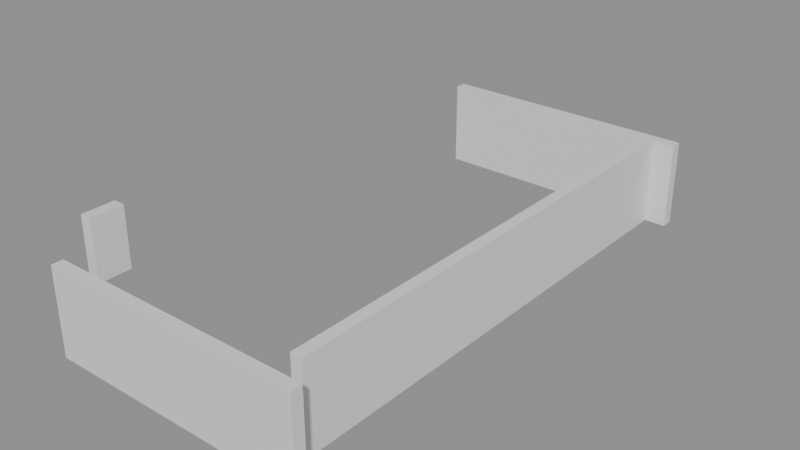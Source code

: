 # Source: building_lego.blend  (saved by Blender 5.0.119; exported with 4.5.12 LTS)
import bpy
from mathutils import Matrix  # noqa: F401  (used for matrix-valued properties, if any)

bpy.ops.wm.read_factory_settings(use_empty=True)
scene = bpy.context.scene
scene.name = 'Scene'

# ---- collections
col_01_paredes_externas = bpy.data.collections.new('01_Paredes_Externas'); scene.collection.children.link(col_01_paredes_externas)

# ---- materials (node trees are filled in below, after node groups)
mat_mat_parede_externa = bpy.data.materials.new('Mat_Parede_Externa')

# ---- material node trees
mat_mat_parede_externa.use_nodes = True; mat_mat_parede_externa.node_tree.nodes.clear()
_N = mat_mat_parede_externa.node_tree.nodes; _L = mat_mat_parede_externa.node_tree.links
n0 = _N.new('ShaderNodeBsdfPrincipled'); n0.name = 'BSDF - Pré-fundamentado'; n0.location = (-200, 100)
n1 = _N.new('ShaderNodeOutputMaterial'); n1.name = 'Saída de material'; n1.location = (200, 100)
_L.new(n0.outputs[0], n1.inputs[0])
n1.is_active_output = True

# ---- meshes
me_bloco_dungeon_wall_4792_1503_z_22 = bpy.data.meshes.new('Bloco_dungeon_wall_4792_1503_z-22')
me_bloco_dungeon_wall_4792_1503_z_22.from_pydata([(-0.5, -0.175, -1.32), (0.5, -0.175, -1.32), (0.5, 0.175, -1.32), (-0.5, 0.175, -1.32), (-0.5, -0.175, 1.32), (0.5, -0.175, 1.32), (0.5, 0.175, 1.32), (-0.5, 0.175, 1.32)], [], [(0, 1, 2, 3), (4, 7, 6, 5), (0, 4, 5, 1), (2, 6, 7, 3), (0, 3, 7, 4), (1, 5, 6, 2)])
me_bloco_dungeon_wall_4792_1503_z_22.materials.append(mat_mat_parede_externa)
me_bloco_dungeon_wall_4792_1503_z_22.update()
me_bloco_dungeon_wall_4793_1503_z_22 = bpy.data.meshes.new('Bloco_dungeon_wall_4793_1503_z-22')
me_bloco_dungeon_wall_4793_1503_z_22.from_pydata([(-0.5, -0.175, -1.32), (0.5, -0.175, -1.32), (0.5, 0.175, -1.32), (-0.5, 0.175, -1.32), (-0.5, -0.175, 1.32), (0.5, -0.175, 1.32), (0.5, 0.175, 1.32), (-0.5, 0.175, 1.32)], [], [(0, 1, 2, 3), (4, 7, 6, 5), (0, 4, 5, 1), (2, 6, 7, 3), (0, 3, 7, 4), (1, 5, 6, 2)])
me_bloco_dungeon_wall_4793_1503_z_22.materials.append(mat_mat_parede_externa)
me_bloco_dungeon_wall_4793_1503_z_22.update()
me_bloco_dungeon_wall_4794_1503_z_22 = bpy.data.meshes.new('Bloco_dungeon_wall_4794_1503_z-22')
me_bloco_dungeon_wall_4794_1503_z_22.from_pydata([(-0.5, -0.175, -1.32), (0.5, -0.175, -1.32), (0.5, 0.175, -1.32), (-0.5, 0.175, -1.32), (-0.5, -0.175, 1.32), (0.5, -0.175, 1.32), (0.5, 0.175, 1.32), (-0.5, 0.175, 1.32)], [], [(0, 1, 2, 3), (4, 7, 6, 5), (0, 4, 5, 1), (2, 6, 7, 3), (0, 3, 7, 4), (1, 5, 6, 2)])
me_bloco_dungeon_wall_4794_1503_z_22.materials.append(mat_mat_parede_externa)
me_bloco_dungeon_wall_4794_1503_z_22.update()
me_bloco_dungeon_wall_4795_1503_z_22 = bpy.data.meshes.new('Bloco_dungeon_wall_4795_1503_z-22')
me_bloco_dungeon_wall_4795_1503_z_22.from_pydata([(-0.5, -0.175, -1.32), (0.5, -0.175, -1.32), (0.5, 0.175, -1.32), (-0.5, 0.175, -1.32), (-0.5, -0.175, 1.32), (0.5, -0.175, 1.32), (0.5, 0.175, 1.32), (-0.5, 0.175, 1.32)], [], [(0, 1, 2, 3), (4, 7, 6, 5), (0, 4, 5, 1), (2, 6, 7, 3), (0, 3, 7, 4), (1, 5, 6, 2)])
me_bloco_dungeon_wall_4795_1503_z_22.materials.append(mat_mat_parede_externa)
me_bloco_dungeon_wall_4795_1503_z_22.update()
me_bloco_dungeon_wall_4796_1503_z_22 = bpy.data.meshes.new('Bloco_dungeon_wall_4796_1503_z-22')
me_bloco_dungeon_wall_4796_1503_z_22.from_pydata([(-0.5, -0.175, -1.32), (0.5, -0.175, -1.32), (0.5, 0.175, -1.32), (-0.5, 0.175, -1.32), (-0.5, -0.175, 1.32), (0.5, -0.175, 1.32), (0.5, 0.175, 1.32), (-0.5, 0.175, 1.32)], [], [(0, 1, 2, 3), (4, 7, 6, 5), (0, 4, 5, 1), (2, 6, 7, 3), (0, 3, 7, 4), (1, 5, 6, 2)])
me_bloco_dungeon_wall_4796_1503_z_22.materials.append(mat_mat_parede_externa)
me_bloco_dungeon_wall_4796_1503_z_22.update()
me_bloco_dungeon_wall_4797_1503_z_22 = bpy.data.meshes.new('Bloco_dungeon_wall_4797_1503_z-22')
me_bloco_dungeon_wall_4797_1503_z_22.from_pydata([(-0.5, -0.175, -1.32), (0.5, -0.175, -1.32), (0.5, 0.175, -1.32), (-0.5, 0.175, -1.32), (-0.5, -0.175, 1.32), (0.5, -0.175, 1.32), (0.5, 0.175, 1.32), (-0.5, 0.175, 1.32)], [], [(0, 1, 2, 3), (4, 7, 6, 5), (0, 4, 5, 1), (2, 6, 7, 3), (0, 3, 7, 4), (1, 5, 6, 2)])
me_bloco_dungeon_wall_4797_1503_z_22.materials.append(mat_mat_parede_externa)
me_bloco_dungeon_wall_4797_1503_z_22.update()
me_bloco_dungeon_wall_4798_1503_z_22 = bpy.data.meshes.new('Bloco_dungeon_wall_4798_1503_z-22')
me_bloco_dungeon_wall_4798_1503_z_22.from_pydata([(-0.5, -0.175, -1.32), (0.5, -0.175, -1.32), (0.5, 0.175, -1.32), (-0.5, 0.175, -1.32), (-0.5, -0.175, 1.32), (0.5, -0.175, 1.32), (0.5, 0.175, 1.32), (-0.5, 0.175, 1.32)], [], [(0, 1, 2, 3), (4, 7, 6, 5), (0, 4, 5, 1), (2, 6, 7, 3), (0, 3, 7, 4), (1, 5, 6, 2)])
me_bloco_dungeon_wall_4798_1503_z_22.materials.append(mat_mat_parede_externa)
me_bloco_dungeon_wall_4798_1503_z_22.update()
me_bloco_dungeon_wall_4799_1503_z_22 = bpy.data.meshes.new('Bloco_dungeon_wall_4799_1503_z-22')
me_bloco_dungeon_wall_4799_1503_z_22.from_pydata([(-0.5, -0.175, -1.32), (0.5, -0.175, -1.32), (0.5, 0.175, -1.32), (-0.5, 0.175, -1.32), (-0.5, -0.175, 1.32), (0.5, -0.175, 1.32), (0.5, 0.175, 1.32), (-0.5, 0.175, 1.32)], [], [(0, 1, 2, 3), (4, 7, 6, 5), (0, 4, 5, 1), (2, 6, 7, 3), (0, 3, 7, 4), (1, 5, 6, 2)])
me_bloco_dungeon_wall_4799_1503_z_22.materials.append(mat_mat_parede_externa)
me_bloco_dungeon_wall_4799_1503_z_22.update()
me_bloco_dungeon_wall_4792_1519_z_22 = bpy.data.meshes.new('Bloco_dungeon_wall_4792_1519_z-22')
me_bloco_dungeon_wall_4792_1519_z_22.from_pydata([(-0.5, -0.175, -1.32), (0.5, -0.175, -1.32), (0.5, 0.175, -1.32), (-0.5, 0.175, -1.32), (-0.5, -0.175, 1.32), (0.5, -0.175, 1.32), (0.5, 0.175, 1.32), (-0.5, 0.175, 1.32)], [], [(0, 1, 2, 3), (4, 7, 6, 5), (0, 4, 5, 1), (2, 6, 7, 3), (0, 3, 7, 4), (1, 5, 6, 2)])
me_bloco_dungeon_wall_4792_1519_z_22.materials.append(mat_mat_parede_externa)
me_bloco_dungeon_wall_4792_1519_z_22.update()
me_bloco_dungeon_wall_4793_1519_z_22 = bpy.data.meshes.new('Bloco_dungeon_wall_4793_1519_z-22')
me_bloco_dungeon_wall_4793_1519_z_22.from_pydata([(-0.5, -0.175, -1.32), (0.5, -0.175, -1.32), (0.5, 0.175, -1.32), (-0.5, 0.175, -1.32), (-0.5, -0.175, 1.32), (0.5, -0.175, 1.32), (0.5, 0.175, 1.32), (-0.5, 0.175, 1.32)], [], [(0, 1, 2, 3), (4, 7, 6, 5), (0, 4, 5, 1), (2, 6, 7, 3), (0, 3, 7, 4), (1, 5, 6, 2)])
me_bloco_dungeon_wall_4793_1519_z_22.materials.append(mat_mat_parede_externa)
me_bloco_dungeon_wall_4793_1519_z_22.update()
me_bloco_dungeon_wall_4794_1519_z_22 = bpy.data.meshes.new('Bloco_dungeon_wall_4794_1519_z-22')
me_bloco_dungeon_wall_4794_1519_z_22.from_pydata([(-0.5, -0.175, -1.32), (0.5, -0.175, -1.32), (0.5, 0.175, -1.32), (-0.5, 0.175, -1.32), (-0.5, -0.175, 1.32), (0.5, -0.175, 1.32), (0.5, 0.175, 1.32), (-0.5, 0.175, 1.32)], [], [(0, 1, 2, 3), (4, 7, 6, 5), (0, 4, 5, 1), (2, 6, 7, 3), (0, 3, 7, 4), (1, 5, 6, 2)])
me_bloco_dungeon_wall_4794_1519_z_22.materials.append(mat_mat_parede_externa)
me_bloco_dungeon_wall_4794_1519_z_22.update()
me_bloco_dungeon_wall_4795_1519_z_22 = bpy.data.meshes.new('Bloco_dungeon_wall_4795_1519_z-22')
me_bloco_dungeon_wall_4795_1519_z_22.from_pydata([(-0.5, -0.175, -1.32), (0.5, -0.175, -1.32), (0.5, 0.175, -1.32), (-0.5, 0.175, -1.32), (-0.5, -0.175, 1.32), (0.5, -0.175, 1.32), (0.5, 0.175, 1.32), (-0.5, 0.175, 1.32)], [], [(0, 1, 2, 3), (4, 7, 6, 5), (0, 4, 5, 1), (2, 6, 7, 3), (0, 3, 7, 4), (1, 5, 6, 2)])
me_bloco_dungeon_wall_4795_1519_z_22.materials.append(mat_mat_parede_externa)
me_bloco_dungeon_wall_4795_1519_z_22.update()
me_bloco_dungeon_wall_4796_1519_z_22 = bpy.data.meshes.new('Bloco_dungeon_wall_4796_1519_z-22')
me_bloco_dungeon_wall_4796_1519_z_22.from_pydata([(-0.5, -0.175, -1.32), (0.5, -0.175, -1.32), (0.5, 0.175, -1.32), (-0.5, 0.175, -1.32), (-0.5, -0.175, 1.32), (0.5, -0.175, 1.32), (0.5, 0.175, 1.32), (-0.5, 0.175, 1.32)], [], [(0, 1, 2, 3), (4, 7, 6, 5), (0, 4, 5, 1), (2, 6, 7, 3), (0, 3, 7, 4), (1, 5, 6, 2)])
me_bloco_dungeon_wall_4796_1519_z_22.materials.append(mat_mat_parede_externa)
me_bloco_dungeon_wall_4796_1519_z_22.update()
me_bloco_dungeon_wall_4797_1519_z_22 = bpy.data.meshes.new('Bloco_dungeon_wall_4797_1519_z-22')
me_bloco_dungeon_wall_4797_1519_z_22.from_pydata([(-0.5, -0.175, -1.32), (0.5, -0.175, -1.32), (0.5, 0.175, -1.32), (-0.5, 0.175, -1.32), (-0.5, -0.175, 1.32), (0.5, -0.175, 1.32), (0.5, 0.175, 1.32), (-0.5, 0.175, 1.32)], [], [(0, 1, 2, 3), (4, 7, 6, 5), (0, 4, 5, 1), (2, 6, 7, 3), (0, 3, 7, 4), (1, 5, 6, 2)])
me_bloco_dungeon_wall_4797_1519_z_22.materials.append(mat_mat_parede_externa)
me_bloco_dungeon_wall_4797_1519_z_22.update()
me_bloco_dungeon_wall_4798_1519_z_22 = bpy.data.meshes.new('Bloco_dungeon_wall_4798_1519_z-22')
me_bloco_dungeon_wall_4798_1519_z_22.from_pydata([(-0.5, -0.175, -1.32), (0.5, -0.175, -1.32), (0.5, 0.175, -1.32), (-0.5, 0.175, -1.32), (-0.5, -0.175, 1.32), (0.5, -0.175, 1.32), (0.5, 0.175, 1.32), (-0.5, 0.175, 1.32)], [], [(0, 1, 2, 3), (4, 7, 6, 5), (0, 4, 5, 1), (2, 6, 7, 3), (0, 3, 7, 4), (1, 5, 6, 2)])
me_bloco_dungeon_wall_4798_1519_z_22.materials.append(mat_mat_parede_externa)
me_bloco_dungeon_wall_4798_1519_z_22.update()
me_bloco_dungeon_wall_4799_1519_z_22 = bpy.data.meshes.new('Bloco_dungeon_wall_4799_1519_z-22')
me_bloco_dungeon_wall_4799_1519_z_22.from_pydata([(-0.5, -0.175, -1.32), (0.5, -0.175, -1.32), (0.5, 0.175, -1.32), (-0.5, 0.175, -1.32), (-0.5, -0.175, 1.32), (0.5, -0.175, 1.32), (0.5, 0.175, 1.32), (-0.5, 0.175, 1.32)], [], [(0, 1, 2, 3), (4, 7, 6, 5), (0, 4, 5, 1), (2, 6, 7, 3), (0, 3, 7, 4), (1, 5, 6, 2)])
me_bloco_dungeon_wall_4799_1519_z_22.materials.append(mat_mat_parede_externa)
me_bloco_dungeon_wall_4799_1519_z_22.update()
me_bloco_wall_torch_4792_1504_z_7 = bpy.data.meshes.new('Bloco_wall_torch_4792_1504_z-7')
me_bloco_wall_torch_4792_1504_z_7.from_pydata([(-0.175, -0.5, -0.9), (0.175, -0.5, -0.9), (0.175, 0.5, -0.9), (-0.175, 0.5, -0.9), (-0.175, -0.5, 0.9), (0.175, -0.5, 0.9), (0.175, 0.5, 0.9), (-0.175, 0.5, 0.9)], [], [(0, 1, 2, 3), (4, 7, 6, 5), (0, 4, 5, 1), (2, 6, 7, 3), (0, 3, 7, 4), (1, 5, 6, 2)])
me_bloco_wall_torch_4792_1504_z_7.materials.append(mat_mat_parede_externa)
me_bloco_wall_torch_4792_1504_z_7.update()
me_bloco_dungeon_wall_4799_1504_z_22 = bpy.data.meshes.new('Bloco_dungeon_wall_4799_1504_z-22')
me_bloco_dungeon_wall_4799_1504_z_22.from_pydata([(-0.175, -0.5, -1.32), (0.175, -0.5, -1.32), (0.175, 0.5, -1.32), (-0.175, 0.5, -1.32), (-0.175, -0.5, 1.32), (0.175, -0.5, 1.32), (0.175, 0.5, 1.32), (-0.175, 0.5, 1.32)], [], [(0, 1, 2, 3), (4, 7, 6, 5), (0, 4, 5, 1), (2, 6, 7, 3), (0, 3, 7, 4), (1, 5, 6, 2)])
me_bloco_dungeon_wall_4799_1504_z_22.materials.append(mat_mat_parede_externa)
me_bloco_dungeon_wall_4799_1504_z_22.update()
me_bloco_dungeon_wall_4799_1505_z_22 = bpy.data.meshes.new('Bloco_dungeon_wall_4799_1505_z-22')
me_bloco_dungeon_wall_4799_1505_z_22.from_pydata([(-0.175, -0.5, -1.32), (0.175, -0.5, -1.32), (0.175, 0.5, -1.32), (-0.175, 0.5, -1.32), (-0.175, -0.5, 1.32), (0.175, -0.5, 1.32), (0.175, 0.5, 1.32), (-0.175, 0.5, 1.32)], [], [(0, 1, 2, 3), (4, 7, 6, 5), (0, 4, 5, 1), (2, 6, 7, 3), (0, 3, 7, 4), (1, 5, 6, 2)])
me_bloco_dungeon_wall_4799_1505_z_22.materials.append(mat_mat_parede_externa)
me_bloco_dungeon_wall_4799_1505_z_22.update()
me_bloco_dungeon_wall_4799_1506_z_22 = bpy.data.meshes.new('Bloco_dungeon_wall_4799_1506_z-22')
me_bloco_dungeon_wall_4799_1506_z_22.from_pydata([(-0.175, -0.5, -1.32), (0.175, -0.5, -1.32), (0.175, 0.5, -1.32), (-0.175, 0.5, -1.32), (-0.175, -0.5, 1.32), (0.175, -0.5, 1.32), (0.175, 0.5, 1.32), (-0.175, 0.5, 1.32)], [], [(0, 1, 2, 3), (4, 7, 6, 5), (0, 4, 5, 1), (2, 6, 7, 3), (0, 3, 7, 4), (1, 5, 6, 2)])
me_bloco_dungeon_wall_4799_1506_z_22.materials.append(mat_mat_parede_externa)
me_bloco_dungeon_wall_4799_1506_z_22.update()
me_bloco_dungeon_wall_4799_1507_z_22 = bpy.data.meshes.new('Bloco_dungeon_wall_4799_1507_z-22')
me_bloco_dungeon_wall_4799_1507_z_22.from_pydata([(-0.175, -0.5, -1.32), (0.175, -0.5, -1.32), (0.175, 0.5, -1.32), (-0.175, 0.5, -1.32), (-0.175, -0.5, 1.32), (0.175, -0.5, 1.32), (0.175, 0.5, 1.32), (-0.175, 0.5, 1.32)], [], [(0, 1, 2, 3), (4, 7, 6, 5), (0, 4, 5, 1), (2, 6, 7, 3), (0, 3, 7, 4), (1, 5, 6, 2)])
me_bloco_dungeon_wall_4799_1507_z_22.materials.append(mat_mat_parede_externa)
me_bloco_dungeon_wall_4799_1507_z_22.update()
me_bloco_dungeon_wall_4799_1508_z_22 = bpy.data.meshes.new('Bloco_dungeon_wall_4799_1508_z-22')
me_bloco_dungeon_wall_4799_1508_z_22.from_pydata([(-0.175, -0.5, -1.32), (0.175, -0.5, -1.32), (0.175, 0.5, -1.32), (-0.175, 0.5, -1.32), (-0.175, -0.5, 1.32), (0.175, -0.5, 1.32), (0.175, 0.5, 1.32), (-0.175, 0.5, 1.32)], [], [(0, 1, 2, 3), (4, 7, 6, 5), (0, 4, 5, 1), (2, 6, 7, 3), (0, 3, 7, 4), (1, 5, 6, 2)])
me_bloco_dungeon_wall_4799_1508_z_22.materials.append(mat_mat_parede_externa)
me_bloco_dungeon_wall_4799_1508_z_22.update()
me_bloco_dungeon_wall_4799_1509_z_22 = bpy.data.meshes.new('Bloco_dungeon_wall_4799_1509_z-22')
me_bloco_dungeon_wall_4799_1509_z_22.from_pydata([(-0.175, -0.5, -1.32), (0.175, -0.5, -1.32), (0.175, 0.5, -1.32), (-0.175, 0.5, -1.32), (-0.175, -0.5, 1.32), (0.175, -0.5, 1.32), (0.175, 0.5, 1.32), (-0.175, 0.5, 1.32)], [], [(0, 1, 2, 3), (4, 7, 6, 5), (0, 4, 5, 1), (2, 6, 7, 3), (0, 3, 7, 4), (1, 5, 6, 2)])
me_bloco_dungeon_wall_4799_1509_z_22.materials.append(mat_mat_parede_externa)
me_bloco_dungeon_wall_4799_1509_z_22.update()
me_bloco_dungeon_wall_4799_1510_z_22 = bpy.data.meshes.new('Bloco_dungeon_wall_4799_1510_z-22')
me_bloco_dungeon_wall_4799_1510_z_22.from_pydata([(-0.175, -0.5, -1.32), (0.175, -0.5, -1.32), (0.175, 0.5, -1.32), (-0.175, 0.5, -1.32), (-0.175, -0.5, 1.32), (0.175, -0.5, 1.32), (0.175, 0.5, 1.32), (-0.175, 0.5, 1.32)], [], [(0, 1, 2, 3), (4, 7, 6, 5), (0, 4, 5, 1), (2, 6, 7, 3), (0, 3, 7, 4), (1, 5, 6, 2)])
me_bloco_dungeon_wall_4799_1510_z_22.materials.append(mat_mat_parede_externa)
me_bloco_dungeon_wall_4799_1510_z_22.update()
me_bloco_dungeon_wall_4799_1511_z_22 = bpy.data.meshes.new('Bloco_dungeon_wall_4799_1511_z-22')
me_bloco_dungeon_wall_4799_1511_z_22.from_pydata([(-0.175, -0.5, -1.32), (0.175, -0.5, -1.32), (0.175, 0.5, -1.32), (-0.175, 0.5, -1.32), (-0.175, -0.5, 1.32), (0.175, -0.5, 1.32), (0.175, 0.5, 1.32), (-0.175, 0.5, 1.32)], [], [(0, 1, 2, 3), (4, 7, 6, 5), (0, 4, 5, 1), (2, 6, 7, 3), (0, 3, 7, 4), (1, 5, 6, 2)])
me_bloco_dungeon_wall_4799_1511_z_22.materials.append(mat_mat_parede_externa)
me_bloco_dungeon_wall_4799_1511_z_22.update()
me_bloco_dungeon_wall_4799_1512_z_22 = bpy.data.meshes.new('Bloco_dungeon_wall_4799_1512_z-22')
me_bloco_dungeon_wall_4799_1512_z_22.from_pydata([(-0.175, -0.5, -1.32), (0.175, -0.5, -1.32), (0.175, 0.5, -1.32), (-0.175, 0.5, -1.32), (-0.175, -0.5, 1.32), (0.175, -0.5, 1.32), (0.175, 0.5, 1.32), (-0.175, 0.5, 1.32)], [], [(0, 1, 2, 3), (4, 7, 6, 5), (0, 4, 5, 1), (2, 6, 7, 3), (0, 3, 7, 4), (1, 5, 6, 2)])
me_bloco_dungeon_wall_4799_1512_z_22.materials.append(mat_mat_parede_externa)
me_bloco_dungeon_wall_4799_1512_z_22.update()
me_bloco_dungeon_wall_4799_1513_z_22 = bpy.data.meshes.new('Bloco_dungeon_wall_4799_1513_z-22')
me_bloco_dungeon_wall_4799_1513_z_22.from_pydata([(-0.175, -0.5, -1.32), (0.175, -0.5, -1.32), (0.175, 0.5, -1.32), (-0.175, 0.5, -1.32), (-0.175, -0.5, 1.32), (0.175, -0.5, 1.32), (0.175, 0.5, 1.32), (-0.175, 0.5, 1.32)], [], [(0, 1, 2, 3), (4, 7, 6, 5), (0, 4, 5, 1), (2, 6, 7, 3), (0, 3, 7, 4), (1, 5, 6, 2)])
me_bloco_dungeon_wall_4799_1513_z_22.materials.append(mat_mat_parede_externa)
me_bloco_dungeon_wall_4799_1513_z_22.update()
me_bloco_dungeon_wall_4799_1514_z_22 = bpy.data.meshes.new('Bloco_dungeon_wall_4799_1514_z-22')
me_bloco_dungeon_wall_4799_1514_z_22.from_pydata([(-0.175, -0.5, -1.32), (0.175, -0.5, -1.32), (0.175, 0.5, -1.32), (-0.175, 0.5, -1.32), (-0.175, -0.5, 1.32), (0.175, -0.5, 1.32), (0.175, 0.5, 1.32), (-0.175, 0.5, 1.32)], [], [(0, 1, 2, 3), (4, 7, 6, 5), (0, 4, 5, 1), (2, 6, 7, 3), (0, 3, 7, 4), (1, 5, 6, 2)])
me_bloco_dungeon_wall_4799_1514_z_22.materials.append(mat_mat_parede_externa)
me_bloco_dungeon_wall_4799_1514_z_22.update()
me_bloco_dungeon_wall_4799_1515_z_22 = bpy.data.meshes.new('Bloco_dungeon_wall_4799_1515_z-22')
me_bloco_dungeon_wall_4799_1515_z_22.from_pydata([(-0.175, -0.5, -1.32), (0.175, -0.5, -1.32), (0.175, 0.5, -1.32), (-0.175, 0.5, -1.32), (-0.175, -0.5, 1.32), (0.175, -0.5, 1.32), (0.175, 0.5, 1.32), (-0.175, 0.5, 1.32)], [], [(0, 1, 2, 3), (4, 7, 6, 5), (0, 4, 5, 1), (2, 6, 7, 3), (0, 3, 7, 4), (1, 5, 6, 2)])
me_bloco_dungeon_wall_4799_1515_z_22.materials.append(mat_mat_parede_externa)
me_bloco_dungeon_wall_4799_1515_z_22.update()
me_bloco_dungeon_wall_4799_1516_z_22 = bpy.data.meshes.new('Bloco_dungeon_wall_4799_1516_z-22')
me_bloco_dungeon_wall_4799_1516_z_22.from_pydata([(-0.175, -0.5, -1.32), (0.175, -0.5, -1.32), (0.175, 0.5, -1.32), (-0.175, 0.5, -1.32), (-0.175, -0.5, 1.32), (0.175, -0.5, 1.32), (0.175, 0.5, 1.32), (-0.175, 0.5, 1.32)], [], [(0, 1, 2, 3), (4, 7, 6, 5), (0, 4, 5, 1), (2, 6, 7, 3), (0, 3, 7, 4), (1, 5, 6, 2)])
me_bloco_dungeon_wall_4799_1516_z_22.materials.append(mat_mat_parede_externa)
me_bloco_dungeon_wall_4799_1516_z_22.update()
me_bloco_dungeon_wall_4799_1517_z_22 = bpy.data.meshes.new('Bloco_dungeon_wall_4799_1517_z-22')
me_bloco_dungeon_wall_4799_1517_z_22.from_pydata([(-0.175, -0.5, -1.32), (0.175, -0.5, -1.32), (0.175, 0.5, -1.32), (-0.175, 0.5, -1.32), (-0.175, -0.5, 1.32), (0.175, -0.5, 1.32), (0.175, 0.5, 1.32), (-0.175, 0.5, 1.32)], [], [(0, 1, 2, 3), (4, 7, 6, 5), (0, 4, 5, 1), (2, 6, 7, 3), (0, 3, 7, 4), (1, 5, 6, 2)])
me_bloco_dungeon_wall_4799_1517_z_22.materials.append(mat_mat_parede_externa)
me_bloco_dungeon_wall_4799_1517_z_22.update()
me_bloco_dungeon_wall_4799_1518_z_22 = bpy.data.meshes.new('Bloco_dungeon_wall_4799_1518_z-22')
me_bloco_dungeon_wall_4799_1518_z_22.from_pydata([(-0.175, -0.5, -1.32), (0.175, -0.5, -1.32), (0.175, 0.5, -1.32), (-0.175, 0.5, -1.32), (-0.175, -0.5, 1.32), (0.175, -0.5, 1.32), (0.175, 0.5, 1.32), (-0.175, 0.5, 1.32)], [], [(0, 1, 2, 3), (4, 7, 6, 5), (0, 4, 5, 1), (2, 6, 7, 3), (0, 3, 7, 4), (1, 5, 6, 2)])
me_bloco_dungeon_wall_4799_1518_z_22.materials.append(mat_mat_parede_externa)
me_bloco_dungeon_wall_4799_1518_z_22.update()

# ---- objects
ob_parede_externa_norte_y1503_x4792_4799 = bpy.data.objects.new('Parede_Externa_Norte_Y1503_X4792_4799', None)
ob_bloco_dungeon_wall_4792_1503_z_22 = bpy.data.objects.new('Bloco_dungeon_wall_4792_1503_z-22', me_bloco_dungeon_wall_4792_1503_z_22)
ob_bloco_dungeon_wall_4793_1503_z_22 = bpy.data.objects.new('Bloco_dungeon_wall_4793_1503_z-22', me_bloco_dungeon_wall_4793_1503_z_22)
ob_bloco_dungeon_wall_4794_1503_z_22 = bpy.data.objects.new('Bloco_dungeon_wall_4794_1503_z-22', me_bloco_dungeon_wall_4794_1503_z_22)
ob_bloco_dungeon_wall_4795_1503_z_22 = bpy.data.objects.new('Bloco_dungeon_wall_4795_1503_z-22', me_bloco_dungeon_wall_4795_1503_z_22)
ob_bloco_dungeon_wall_4796_1503_z_22 = bpy.data.objects.new('Bloco_dungeon_wall_4796_1503_z-22', me_bloco_dungeon_wall_4796_1503_z_22)
ob_bloco_dungeon_wall_4797_1503_z_22 = bpy.data.objects.new('Bloco_dungeon_wall_4797_1503_z-22', me_bloco_dungeon_wall_4797_1503_z_22)
ob_bloco_dungeon_wall_4798_1503_z_22 = bpy.data.objects.new('Bloco_dungeon_wall_4798_1503_z-22', me_bloco_dungeon_wall_4798_1503_z_22)
ob_bloco_dungeon_wall_4799_1503_z_22 = bpy.data.objects.new('Bloco_dungeon_wall_4799_1503_z-22', me_bloco_dungeon_wall_4799_1503_z_22)
ob_parede_externa_sul_y1519_x4792_4799 = bpy.data.objects.new('Parede_Externa_Sul_Y1519_X4792_4799', None)
ob_bloco_dungeon_wall_4792_1519_z_22 = bpy.data.objects.new('Bloco_dungeon_wall_4792_1519_z-22', me_bloco_dungeon_wall_4792_1519_z_22)
ob_bloco_dungeon_wall_4793_1519_z_22 = bpy.data.objects.new('Bloco_dungeon_wall_4793_1519_z-22', me_bloco_dungeon_wall_4793_1519_z_22)
ob_bloco_dungeon_wall_4794_1519_z_22 = bpy.data.objects.new('Bloco_dungeon_wall_4794_1519_z-22', me_bloco_dungeon_wall_4794_1519_z_22)
ob_bloco_dungeon_wall_4795_1519_z_22 = bpy.data.objects.new('Bloco_dungeon_wall_4795_1519_z-22', me_bloco_dungeon_wall_4795_1519_z_22)
ob_bloco_dungeon_wall_4796_1519_z_22 = bpy.data.objects.new('Bloco_dungeon_wall_4796_1519_z-22', me_bloco_dungeon_wall_4796_1519_z_22)
ob_bloco_dungeon_wall_4797_1519_z_22 = bpy.data.objects.new('Bloco_dungeon_wall_4797_1519_z-22', me_bloco_dungeon_wall_4797_1519_z_22)
ob_bloco_dungeon_wall_4798_1519_z_22 = bpy.data.objects.new('Bloco_dungeon_wall_4798_1519_z-22', me_bloco_dungeon_wall_4798_1519_z_22)
ob_bloco_dungeon_wall_4799_1519_z_22 = bpy.data.objects.new('Bloco_dungeon_wall_4799_1519_z-22', me_bloco_dungeon_wall_4799_1519_z_22)
ob_parede_externa_oeste_x4792_y1504_1504 = bpy.data.objects.new('Parede_Externa_Oeste_X4792_Y1504_1504', None)
ob_bloco_wall_torch_4792_1504_z_7 = bpy.data.objects.new('Bloco_wall_torch_4792_1504_z-7', me_bloco_wall_torch_4792_1504_z_7)
ob_parede_externa_leste_x4799_y1504_1518 = bpy.data.objects.new('Parede_Externa_Leste_X4799_Y1504_1518', None)
ob_bloco_dungeon_wall_4799_1504_z_22 = bpy.data.objects.new('Bloco_dungeon_wall_4799_1504_z-22', me_bloco_dungeon_wall_4799_1504_z_22)
ob_bloco_dungeon_wall_4799_1505_z_22 = bpy.data.objects.new('Bloco_dungeon_wall_4799_1505_z-22', me_bloco_dungeon_wall_4799_1505_z_22)
ob_bloco_dungeon_wall_4799_1506_z_22 = bpy.data.objects.new('Bloco_dungeon_wall_4799_1506_z-22', me_bloco_dungeon_wall_4799_1506_z_22)
ob_bloco_dungeon_wall_4799_1507_z_22 = bpy.data.objects.new('Bloco_dungeon_wall_4799_1507_z-22', me_bloco_dungeon_wall_4799_1507_z_22)
ob_bloco_dungeon_wall_4799_1508_z_22 = bpy.data.objects.new('Bloco_dungeon_wall_4799_1508_z-22', me_bloco_dungeon_wall_4799_1508_z_22)
ob_bloco_dungeon_wall_4799_1509_z_22 = bpy.data.objects.new('Bloco_dungeon_wall_4799_1509_z-22', me_bloco_dungeon_wall_4799_1509_z_22)
ob_bloco_dungeon_wall_4799_1510_z_22 = bpy.data.objects.new('Bloco_dungeon_wall_4799_1510_z-22', me_bloco_dungeon_wall_4799_1510_z_22)
ob_bloco_dungeon_wall_4799_1511_z_22 = bpy.data.objects.new('Bloco_dungeon_wall_4799_1511_z-22', me_bloco_dungeon_wall_4799_1511_z_22)
ob_bloco_dungeon_wall_4799_1512_z_22 = bpy.data.objects.new('Bloco_dungeon_wall_4799_1512_z-22', me_bloco_dungeon_wall_4799_1512_z_22)
ob_bloco_dungeon_wall_4799_1513_z_22 = bpy.data.objects.new('Bloco_dungeon_wall_4799_1513_z-22', me_bloco_dungeon_wall_4799_1513_z_22)
ob_bloco_dungeon_wall_4799_1514_z_22 = bpy.data.objects.new('Bloco_dungeon_wall_4799_1514_z-22', me_bloco_dungeon_wall_4799_1514_z_22)
ob_bloco_dungeon_wall_4799_1515_z_22 = bpy.data.objects.new('Bloco_dungeon_wall_4799_1515_z-22', me_bloco_dungeon_wall_4799_1515_z_22)
ob_bloco_dungeon_wall_4799_1516_z_22 = bpy.data.objects.new('Bloco_dungeon_wall_4799_1516_z-22', me_bloco_dungeon_wall_4799_1516_z_22)
ob_bloco_dungeon_wall_4799_1517_z_22 = bpy.data.objects.new('Bloco_dungeon_wall_4799_1517_z-22', me_bloco_dungeon_wall_4799_1517_z_22)
ob_bloco_dungeon_wall_4799_1518_z_22 = bpy.data.objects.new('Bloco_dungeon_wall_4799_1518_z-22', me_bloco_dungeon_wall_4799_1518_z_22)

# ---- transforms, parenting, visibility, modifiers, constraints
ob_parede_externa_norte_y1503_x4792_4799.location = (0.0, -8.0, 0.0)
ob_parede_externa_norte_y1503_x4792_4799.empty_display_type = 'CUBE'
ob_bloco_dungeon_wall_4792_1503_z_22.parent = ob_parede_externa_norte_y1503_x4792_4799
ob_bloco_dungeon_wall_4792_1503_z_22.matrix_parent_inverse = Matrix(((1.0, -0.0, 0.0, -0.0), (-0.0, 1.0, -0.0, 8.0), (0.0, -0.0, 1.0, -0.0), (-0.0, 0.0, -0.0, 1.0)))
ob_bloco_dungeon_wall_4792_1503_z_22.location = (-3.5, -8.325, 1.32)
ob_bloco_dungeon_wall_4793_1503_z_22.parent = ob_parede_externa_norte_y1503_x4792_4799
ob_bloco_dungeon_wall_4793_1503_z_22.matrix_parent_inverse = Matrix(((1.0, -0.0, 0.0, -0.0), (-0.0, 1.0, -0.0, 8.0), (0.0, -0.0, 1.0, -0.0), (-0.0, 0.0, -0.0, 1.0)))
ob_bloco_dungeon_wall_4793_1503_z_22.location = (-2.5, -8.325, 1.32)
ob_bloco_dungeon_wall_4794_1503_z_22.parent = ob_parede_externa_norte_y1503_x4792_4799
ob_bloco_dungeon_wall_4794_1503_z_22.matrix_parent_inverse = Matrix(((1.0, -0.0, 0.0, -0.0), (-0.0, 1.0, -0.0, 8.0), (0.0, -0.0, 1.0, -0.0), (-0.0, 0.0, -0.0, 1.0)))
ob_bloco_dungeon_wall_4794_1503_z_22.location = (-1.5, -8.325, 1.32)
ob_bloco_dungeon_wall_4795_1503_z_22.parent = ob_parede_externa_norte_y1503_x4792_4799
ob_bloco_dungeon_wall_4795_1503_z_22.matrix_parent_inverse = Matrix(((1.0, -0.0, 0.0, -0.0), (-0.0, 1.0, -0.0, 8.0), (0.0, -0.0, 1.0, -0.0), (-0.0, 0.0, -0.0, 1.0)))
ob_bloco_dungeon_wall_4795_1503_z_22.location = (-0.5, -8.325, 1.32)
ob_bloco_dungeon_wall_4796_1503_z_22.parent = ob_parede_externa_norte_y1503_x4792_4799
ob_bloco_dungeon_wall_4796_1503_z_22.matrix_parent_inverse = Matrix(((1.0, -0.0, 0.0, -0.0), (-0.0, 1.0, -0.0, 8.0), (0.0, -0.0, 1.0, -0.0), (-0.0, 0.0, -0.0, 1.0)))
ob_bloco_dungeon_wall_4796_1503_z_22.location = (0.5, -8.325, 1.32)
ob_bloco_dungeon_wall_4797_1503_z_22.parent = ob_parede_externa_norte_y1503_x4792_4799
ob_bloco_dungeon_wall_4797_1503_z_22.matrix_parent_inverse = Matrix(((1.0, -0.0, 0.0, -0.0), (-0.0, 1.0, -0.0, 8.0), (0.0, -0.0, 1.0, -0.0), (-0.0, 0.0, -0.0, 1.0)))
ob_bloco_dungeon_wall_4797_1503_z_22.location = (1.5, -8.325, 1.32)
ob_bloco_dungeon_wall_4798_1503_z_22.parent = ob_parede_externa_norte_y1503_x4792_4799
ob_bloco_dungeon_wall_4798_1503_z_22.matrix_parent_inverse = Matrix(((1.0, -0.0, 0.0, -0.0), (-0.0, 1.0, -0.0, 8.0), (0.0, -0.0, 1.0, -0.0), (-0.0, 0.0, -0.0, 1.0)))
ob_bloco_dungeon_wall_4798_1503_z_22.location = (2.5, -8.325, 1.32)
ob_bloco_dungeon_wall_4799_1503_z_22.parent = ob_parede_externa_norte_y1503_x4792_4799
ob_bloco_dungeon_wall_4799_1503_z_22.matrix_parent_inverse = Matrix(((1.0, -0.0, 0.0, -0.0), (-0.0, 1.0, -0.0, 8.0), (0.0, -0.0, 1.0, -0.0), (-0.0, 0.0, -0.0, 1.0)))
ob_bloco_dungeon_wall_4799_1503_z_22.location = (3.5, -8.325, 1.32)
ob_parede_externa_sul_y1519_x4792_4799.location = (0.0, 8.0, 0.0)
ob_parede_externa_sul_y1519_x4792_4799.empty_display_type = 'CUBE'
ob_bloco_dungeon_wall_4792_1519_z_22.parent = ob_parede_externa_sul_y1519_x4792_4799
ob_bloco_dungeon_wall_4792_1519_z_22.matrix_parent_inverse = Matrix(((1.0, -0.0, 0.0, -0.0), (-0.0, 1.0, -0.0, -8.0), (0.0, -0.0, 1.0, -0.0), (-0.0, 0.0, -0.0, 1.0)))
ob_bloco_dungeon_wall_4792_1519_z_22.location = (-3.5, 7.675, 1.32)
ob_bloco_dungeon_wall_4793_1519_z_22.parent = ob_parede_externa_sul_y1519_x4792_4799
ob_bloco_dungeon_wall_4793_1519_z_22.matrix_parent_inverse = Matrix(((1.0, -0.0, 0.0, -0.0), (-0.0, 1.0, -0.0, -8.0), (0.0, -0.0, 1.0, -0.0), (-0.0, 0.0, -0.0, 1.0)))
ob_bloco_dungeon_wall_4793_1519_z_22.location = (-2.5, 7.675, 1.32)
ob_bloco_dungeon_wall_4794_1519_z_22.parent = ob_parede_externa_sul_y1519_x4792_4799
ob_bloco_dungeon_wall_4794_1519_z_22.matrix_parent_inverse = Matrix(((1.0, -0.0, 0.0, -0.0), (-0.0, 1.0, -0.0, -8.0), (0.0, -0.0, 1.0, -0.0), (-0.0, 0.0, -0.0, 1.0)))
ob_bloco_dungeon_wall_4794_1519_z_22.location = (-1.5, 7.675, 1.32)
ob_bloco_dungeon_wall_4795_1519_z_22.parent = ob_parede_externa_sul_y1519_x4792_4799
ob_bloco_dungeon_wall_4795_1519_z_22.matrix_parent_inverse = Matrix(((1.0, -0.0, 0.0, -0.0), (-0.0, 1.0, -0.0, -8.0), (0.0, -0.0, 1.0, -0.0), (-0.0, 0.0, -0.0, 1.0)))
ob_bloco_dungeon_wall_4795_1519_z_22.location = (-0.5, 7.675, 1.32)
ob_bloco_dungeon_wall_4796_1519_z_22.parent = ob_parede_externa_sul_y1519_x4792_4799
ob_bloco_dungeon_wall_4796_1519_z_22.matrix_parent_inverse = Matrix(((1.0, -0.0, 0.0, -0.0), (-0.0, 1.0, -0.0, -8.0), (0.0, -0.0, 1.0, -0.0), (-0.0, 0.0, -0.0, 1.0)))
ob_bloco_dungeon_wall_4796_1519_z_22.location = (0.5, 7.675, 1.32)
ob_bloco_dungeon_wall_4797_1519_z_22.parent = ob_parede_externa_sul_y1519_x4792_4799
ob_bloco_dungeon_wall_4797_1519_z_22.matrix_parent_inverse = Matrix(((1.0, -0.0, 0.0, -0.0), (-0.0, 1.0, -0.0, -8.0), (0.0, -0.0, 1.0, -0.0), (-0.0, 0.0, -0.0, 1.0)))
ob_bloco_dungeon_wall_4797_1519_z_22.location = (1.5, 7.675, 1.32)
ob_bloco_dungeon_wall_4798_1519_z_22.parent = ob_parede_externa_sul_y1519_x4792_4799
ob_bloco_dungeon_wall_4798_1519_z_22.matrix_parent_inverse = Matrix(((1.0, -0.0, 0.0, -0.0), (-0.0, 1.0, -0.0, -8.0), (0.0, -0.0, 1.0, -0.0), (-0.0, 0.0, -0.0, 1.0)))
ob_bloco_dungeon_wall_4798_1519_z_22.location = (2.5, 7.675, 1.32)
ob_bloco_dungeon_wall_4799_1519_z_22.parent = ob_parede_externa_sul_y1519_x4792_4799
ob_bloco_dungeon_wall_4799_1519_z_22.matrix_parent_inverse = Matrix(((1.0, -0.0, 0.0, -0.0), (-0.0, 1.0, -0.0, -8.0), (0.0, -0.0, 1.0, -0.0), (-0.0, 0.0, -0.0, 1.0)))
ob_bloco_dungeon_wall_4799_1519_z_22.location = (3.5, 7.675, 1.32)
ob_parede_externa_oeste_x4792_y1504_1504.location = (-3.5, -7.0, 1.8)
ob_parede_externa_oeste_x4792_y1504_1504.empty_display_type = 'CUBE'
ob_bloco_wall_torch_4792_1504_z_7.parent = ob_parede_externa_oeste_x4792_y1504_1504
ob_bloco_wall_torch_4792_1504_z_7.matrix_parent_inverse = Matrix(((1.0, -0.0, 0.0, 3.5), (-0.0, 1.0, -0.0, 7.0), (0.0, -0.0, 1.0, -1.8), (-0.0, 0.0, -0.0, 1.0)))
ob_bloco_wall_torch_4792_1504_z_7.location = (-3.825, -7.0, 2.7)
ob_parede_externa_leste_x4799_y1504_1518.location = (3.5, 0.0, 0.0)
ob_parede_externa_leste_x4799_y1504_1518.empty_display_type = 'CUBE'
ob_bloco_dungeon_wall_4799_1504_z_22.parent = ob_parede_externa_leste_x4799_y1504_1518
ob_bloco_dungeon_wall_4799_1504_z_22.matrix_parent_inverse = Matrix(((1.0, -0.0, 0.0, -3.5), (-0.0, 1.0, -0.0, 0.0), (0.0, -0.0, 1.0, -0.0), (-0.0, 0.0, -0.0, 1.0)))
ob_bloco_dungeon_wall_4799_1504_z_22.location = (3.175, -7.0, 1.32)
ob_bloco_dungeon_wall_4799_1505_z_22.parent = ob_parede_externa_leste_x4799_y1504_1518
ob_bloco_dungeon_wall_4799_1505_z_22.matrix_parent_inverse = Matrix(((1.0, -0.0, 0.0, -3.5), (-0.0, 1.0, -0.0, 0.0), (0.0, -0.0, 1.0, -0.0), (-0.0, 0.0, -0.0, 1.0)))
ob_bloco_dungeon_wall_4799_1505_z_22.location = (3.175, -6.0, 1.32)
ob_bloco_dungeon_wall_4799_1506_z_22.parent = ob_parede_externa_leste_x4799_y1504_1518
ob_bloco_dungeon_wall_4799_1506_z_22.matrix_parent_inverse = Matrix(((1.0, -0.0, 0.0, -3.5), (-0.0, 1.0, -0.0, 0.0), (0.0, -0.0, 1.0, -0.0), (-0.0, 0.0, -0.0, 1.0)))
ob_bloco_dungeon_wall_4799_1506_z_22.location = (3.175, -5.0, 1.32)
ob_bloco_dungeon_wall_4799_1507_z_22.parent = ob_parede_externa_leste_x4799_y1504_1518
ob_bloco_dungeon_wall_4799_1507_z_22.matrix_parent_inverse = Matrix(((1.0, -0.0, 0.0, -3.5), (-0.0, 1.0, -0.0, 0.0), (0.0, -0.0, 1.0, -0.0), (-0.0, 0.0, -0.0, 1.0)))
ob_bloco_dungeon_wall_4799_1507_z_22.location = (3.175, -4.0, 1.32)
ob_bloco_dungeon_wall_4799_1508_z_22.parent = ob_parede_externa_leste_x4799_y1504_1518
ob_bloco_dungeon_wall_4799_1508_z_22.matrix_parent_inverse = Matrix(((1.0, -0.0, 0.0, -3.5), (-0.0, 1.0, -0.0, 0.0), (0.0, -0.0, 1.0, -0.0), (-0.0, 0.0, -0.0, 1.0)))
ob_bloco_dungeon_wall_4799_1508_z_22.location = (3.175, -3.0, 1.32)
ob_bloco_dungeon_wall_4799_1509_z_22.parent = ob_parede_externa_leste_x4799_y1504_1518
ob_bloco_dungeon_wall_4799_1509_z_22.matrix_parent_inverse = Matrix(((1.0, -0.0, 0.0, -3.5), (-0.0, 1.0, -0.0, 0.0), (0.0, -0.0, 1.0, -0.0), (-0.0, 0.0, -0.0, 1.0)))
ob_bloco_dungeon_wall_4799_1509_z_22.location = (3.175, -2.0, 1.32)
ob_bloco_dungeon_wall_4799_1510_z_22.parent = ob_parede_externa_leste_x4799_y1504_1518
ob_bloco_dungeon_wall_4799_1510_z_22.matrix_parent_inverse = Matrix(((1.0, -0.0, 0.0, -3.5), (-0.0, 1.0, -0.0, 0.0), (0.0, -0.0, 1.0, -0.0), (-0.0, 0.0, -0.0, 1.0)))
ob_bloco_dungeon_wall_4799_1510_z_22.location = (3.175, -1.0, 1.32)
ob_bloco_dungeon_wall_4799_1511_z_22.parent = ob_parede_externa_leste_x4799_y1504_1518
ob_bloco_dungeon_wall_4799_1511_z_22.matrix_parent_inverse = Matrix(((1.0, -0.0, 0.0, -3.5), (-0.0, 1.0, -0.0, 0.0), (0.0, -0.0, 1.0, -0.0), (-0.0, 0.0, -0.0, 1.0)))
ob_bloco_dungeon_wall_4799_1511_z_22.location = (3.175, 0.0, 1.32)
ob_bloco_dungeon_wall_4799_1512_z_22.parent = ob_parede_externa_leste_x4799_y1504_1518
ob_bloco_dungeon_wall_4799_1512_z_22.matrix_parent_inverse = Matrix(((1.0, -0.0, 0.0, -3.5), (-0.0, 1.0, -0.0, 0.0), (0.0, -0.0, 1.0, -0.0), (-0.0, 0.0, -0.0, 1.0)))
ob_bloco_dungeon_wall_4799_1512_z_22.location = (3.175, 1.0, 1.32)
ob_bloco_dungeon_wall_4799_1513_z_22.parent = ob_parede_externa_leste_x4799_y1504_1518
ob_bloco_dungeon_wall_4799_1513_z_22.matrix_parent_inverse = Matrix(((1.0, -0.0, 0.0, -3.5), (-0.0, 1.0, -0.0, 0.0), (0.0, -0.0, 1.0, -0.0), (-0.0, 0.0, -0.0, 1.0)))
ob_bloco_dungeon_wall_4799_1513_z_22.location = (3.175, 2.0, 1.32)
ob_bloco_dungeon_wall_4799_1514_z_22.parent = ob_parede_externa_leste_x4799_y1504_1518
ob_bloco_dungeon_wall_4799_1514_z_22.matrix_parent_inverse = Matrix(((1.0, -0.0, 0.0, -3.5), (-0.0, 1.0, -0.0, 0.0), (0.0, -0.0, 1.0, -0.0), (-0.0, 0.0, -0.0, 1.0)))
ob_bloco_dungeon_wall_4799_1514_z_22.location = (3.175, 3.0, 1.32)
ob_bloco_dungeon_wall_4799_1515_z_22.parent = ob_parede_externa_leste_x4799_y1504_1518
ob_bloco_dungeon_wall_4799_1515_z_22.matrix_parent_inverse = Matrix(((1.0, -0.0, 0.0, -3.5), (-0.0, 1.0, -0.0, 0.0), (0.0, -0.0, 1.0, -0.0), (-0.0, 0.0, -0.0, 1.0)))
ob_bloco_dungeon_wall_4799_1515_z_22.location = (3.175, 4.0, 1.32)
ob_bloco_dungeon_wall_4799_1516_z_22.parent = ob_parede_externa_leste_x4799_y1504_1518
ob_bloco_dungeon_wall_4799_1516_z_22.matrix_parent_inverse = Matrix(((1.0, -0.0, 0.0, -3.5), (-0.0, 1.0, -0.0, 0.0), (0.0, -0.0, 1.0, -0.0), (-0.0, 0.0, -0.0, 1.0)))
ob_bloco_dungeon_wall_4799_1516_z_22.location = (3.175, 5.0, 1.32)
ob_bloco_dungeon_wall_4799_1517_z_22.parent = ob_parede_externa_leste_x4799_y1504_1518
ob_bloco_dungeon_wall_4799_1517_z_22.matrix_parent_inverse = Matrix(((1.0, -0.0, 0.0, -3.5), (-0.0, 1.0, -0.0, 0.0), (0.0, -0.0, 1.0, -0.0), (-0.0, 0.0, -0.0, 1.0)))
ob_bloco_dungeon_wall_4799_1517_z_22.location = (3.175, 6.0, 1.32)
ob_bloco_dungeon_wall_4799_1518_z_22.parent = ob_parede_externa_leste_x4799_y1504_1518
ob_bloco_dungeon_wall_4799_1518_z_22.matrix_parent_inverse = Matrix(((1.0, -0.0, 0.0, -3.5), (-0.0, 1.0, -0.0, 0.0), (0.0, -0.0, 1.0, -0.0), (-0.0, 0.0, -0.0, 1.0)))
ob_bloco_dungeon_wall_4799_1518_z_22.location = (3.175, 7.0, 1.32)

# ---- collection membership
col_01_paredes_externas.objects.link(ob_parede_externa_norte_y1503_x4792_4799)
col_01_paredes_externas.objects.link(ob_bloco_dungeon_wall_4792_1503_z_22)
col_01_paredes_externas.objects.link(ob_bloco_dungeon_wall_4793_1503_z_22)
col_01_paredes_externas.objects.link(ob_bloco_dungeon_wall_4794_1503_z_22)
col_01_paredes_externas.objects.link(ob_bloco_dungeon_wall_4795_1503_z_22)
col_01_paredes_externas.objects.link(ob_bloco_dungeon_wall_4796_1503_z_22)
col_01_paredes_externas.objects.link(ob_bloco_dungeon_wall_4797_1503_z_22)
col_01_paredes_externas.objects.link(ob_bloco_dungeon_wall_4798_1503_z_22)
col_01_paredes_externas.objects.link(ob_bloco_dungeon_wall_4799_1503_z_22)
col_01_paredes_externas.objects.link(ob_parede_externa_sul_y1519_x4792_4799)
col_01_paredes_externas.objects.link(ob_bloco_dungeon_wall_4792_1519_z_22)
col_01_paredes_externas.objects.link(ob_bloco_dungeon_wall_4793_1519_z_22)
col_01_paredes_externas.objects.link(ob_bloco_dungeon_wall_4794_1519_z_22)
col_01_paredes_externas.objects.link(ob_bloco_dungeon_wall_4795_1519_z_22)
col_01_paredes_externas.objects.link(ob_bloco_dungeon_wall_4796_1519_z_22)
col_01_paredes_externas.objects.link(ob_bloco_dungeon_wall_4797_1519_z_22)
col_01_paredes_externas.objects.link(ob_bloco_dungeon_wall_4798_1519_z_22)
col_01_paredes_externas.objects.link(ob_bloco_dungeon_wall_4799_1519_z_22)
col_01_paredes_externas.objects.link(ob_parede_externa_oeste_x4792_y1504_1504)
col_01_paredes_externas.objects.link(ob_bloco_wall_torch_4792_1504_z_7)
col_01_paredes_externas.objects.link(ob_parede_externa_leste_x4799_y1504_1518)
col_01_paredes_externas.objects.link(ob_bloco_dungeon_wall_4799_1504_z_22)
col_01_paredes_externas.objects.link(ob_bloco_dungeon_wall_4799_1505_z_22)
col_01_paredes_externas.objects.link(ob_bloco_dungeon_wall_4799_1506_z_22)
col_01_paredes_externas.objects.link(ob_bloco_dungeon_wall_4799_1507_z_22)
col_01_paredes_externas.objects.link(ob_bloco_dungeon_wall_4799_1508_z_22)
col_01_paredes_externas.objects.link(ob_bloco_dungeon_wall_4799_1509_z_22)
col_01_paredes_externas.objects.link(ob_bloco_dungeon_wall_4799_1510_z_22)
col_01_paredes_externas.objects.link(ob_bloco_dungeon_wall_4799_1511_z_22)
col_01_paredes_externas.objects.link(ob_bloco_dungeon_wall_4799_1512_z_22)
col_01_paredes_externas.objects.link(ob_bloco_dungeon_wall_4799_1513_z_22)
col_01_paredes_externas.objects.link(ob_bloco_dungeon_wall_4799_1514_z_22)
col_01_paredes_externas.objects.link(ob_bloco_dungeon_wall_4799_1515_z_22)
col_01_paredes_externas.objects.link(ob_bloco_dungeon_wall_4799_1516_z_22)
col_01_paredes_externas.objects.link(ob_bloco_dungeon_wall_4799_1517_z_22)
col_01_paredes_externas.objects.link(ob_bloco_dungeon_wall_4799_1518_z_22)

# ---- scene / render settings (as saved in the file)
scene.frame_start = 1; scene.frame_end = 250; scene.frame_set(1)
scene.render.engine = 'BLENDER_EEVEE_NEXT'
scene.render.bake_bias = 0.0
scene.render.bake_samples = 0
scene.cycles.sampling_pattern = 'TABULATED_SOBOL'
scene.eevee.use_volume_custom_range = False
bpy.context.view_layer.update()

# ---- added for rendering (the .blend has no active camera and no usable light): camera, sun + grey world if the file has none
cam_auto = bpy.data.cameras.new('AutoCamera')
cam_auto.lens = 50.0
cam_auto.sensor_width = 36.0
cam_auto.clip_end = 1000.0
ob_auto_camera = bpy.data.objects.new('AutoCamera', cam_auto)
scene.collection.objects.link(ob_auto_camera)
ob_auto_camera.location = (17.1674, -20.9259, 15.5339)
ob_auto_camera.rotation_euler = (1.09748, -7.21219e-08, 0.694738)
scene.camera = ob_auto_camera
light_auto_sun = bpy.data.lights.new('AutoSun', 'SUN')
light_auto_sun.energy = 3.0
light_auto_sun.angle = 0.0523599
ob_auto_sun = bpy.data.objects.new('AutoSun', light_auto_sun)
scene.collection.objects.link(ob_auto_sun)
ob_auto_sun.rotation_euler = (0.872665, 0.174533, 0.523599)
if scene.world is None:
    world_auto = bpy.data.worlds.new('AutoWorld')
    world_auto.color = (0.3, 0.3, 0.3)
    scene.world = world_auto
bpy.context.view_layer.update()
